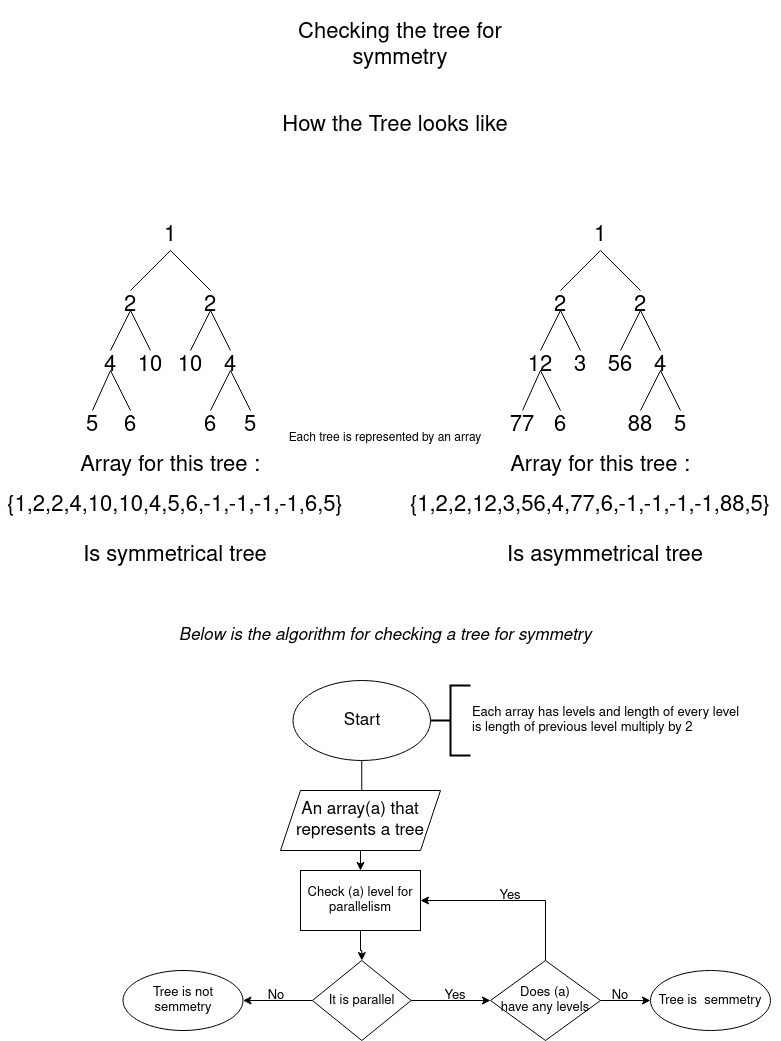

The diagram above was exported from draw.io. Its source (the exported page's mxGraphModel, read from the mxfile embedded in the PNG):
<mxGraphModel dx="1139" dy="793" grid="1" gridSize="10" guides="1" tooltips="1" connect="1" arrows="1" fold="1" page="1" pageScale="1" pageWidth="850" pageHeight="1100" math="0" shadow="0">
  <root>
    <mxCell id="0" />
    <mxCell id="1" parent="0" />
    <mxCell id="Sd1F9NuVjDrj4dyhySCT-1" value="&lt;font style=&quot;font-size: 22px&quot;&gt;Checking the tree for symmetry&lt;/font&gt;" style="text;html=1;strokeColor=none;fillColor=none;align=center;verticalAlign=middle;whiteSpace=wrap;rounded=0;" parent="1" vertex="1">
      <mxGeometry x="290" width="280" height="90" as="geometry" />
    </mxCell>
    <mxCell id="Sd1F9NuVjDrj4dyhySCT-2" value="&lt;div&gt;How the Tree looks like&lt;/div&gt;" style="text;html=1;strokeColor=none;fillColor=none;align=center;verticalAlign=middle;whiteSpace=wrap;rounded=0;fontSize=22;" parent="1" vertex="1">
      <mxGeometry x="295" y="110" width="260" height="30" as="geometry" />
    </mxCell>
    <mxCell id="Sd1F9NuVjDrj4dyhySCT-3" value="1" style="text;html=1;strokeColor=none;fillColor=none;align=center;verticalAlign=middle;whiteSpace=wrap;rounded=0;fontSize=22;" parent="1" vertex="1">
      <mxGeometry x="170" y="220" width="60" height="30" as="geometry" />
    </mxCell>
    <mxCell id="Sd1F9NuVjDrj4dyhySCT-4" value="" style="endArrow=none;html=1;rounded=0;fontSize=22;entryX=0.5;entryY=1;entryDx=0;entryDy=0;" parent="1" target="Sd1F9NuVjDrj4dyhySCT-3" edge="1">
      <mxGeometry width="50" height="50" relative="1" as="geometry">
        <mxPoint x="160" y="290" as="sourcePoint" />
        <mxPoint x="190" y="250" as="targetPoint" />
      </mxGeometry>
    </mxCell>
    <mxCell id="Sd1F9NuVjDrj4dyhySCT-5" value="" style="endArrow=none;html=1;rounded=0;fontSize=22;entryX=0.5;entryY=1;entryDx=0;entryDy=0;" parent="1" target="Sd1F9NuVjDrj4dyhySCT-3" edge="1">
      <mxGeometry width="50" height="50" relative="1" as="geometry">
        <mxPoint x="240" y="290" as="sourcePoint" />
        <mxPoint x="200" y="260.0000000000001" as="targetPoint" />
      </mxGeometry>
    </mxCell>
    <mxCell id="Sd1F9NuVjDrj4dyhySCT-7" value="2" style="text;html=1;strokeColor=none;fillColor=none;align=center;verticalAlign=middle;whiteSpace=wrap;rounded=0;fontSize=22;" parent="1" vertex="1">
      <mxGeometry x="210" y="290" width="60" height="30" as="geometry" />
    </mxCell>
    <mxCell id="Sd1F9NuVjDrj4dyhySCT-9" value="" style="endArrow=none;html=1;rounded=0;fontSize=22;entryX=0.5;entryY=1;entryDx=0;entryDy=0;exitX=0.5;exitY=0;exitDx=0;exitDy=0;" parent="1" source="Sd1F9NuVjDrj4dyhySCT-11" edge="1">
      <mxGeometry width="50" height="50" relative="1" as="geometry">
        <mxPoint x="200" y="350.0000000000001" as="sourcePoint" />
        <mxPoint x="240" y="310.0000000000001" as="targetPoint" />
      </mxGeometry>
    </mxCell>
    <mxCell id="Sd1F9NuVjDrj4dyhySCT-10" value="" style="endArrow=none;html=1;rounded=0;fontSize=22;entryX=0.5;entryY=1;entryDx=0;entryDy=0;exitX=0.5;exitY=0;exitDx=0;exitDy=0;" parent="1" source="Sd1F9NuVjDrj4dyhySCT-12" edge="1">
      <mxGeometry width="50" height="50" relative="1" as="geometry">
        <mxPoint x="280" y="350.0000000000001" as="sourcePoint" />
        <mxPoint x="240" y="310.0000000000001" as="targetPoint" />
      </mxGeometry>
    </mxCell>
    <mxCell id="Sd1F9NuVjDrj4dyhySCT-11" value="10" style="text;html=1;strokeColor=none;fillColor=none;align=center;verticalAlign=middle;whiteSpace=wrap;rounded=0;fontSize=22;" parent="1" vertex="1">
      <mxGeometry x="190" y="350" width="60" height="30" as="geometry" />
    </mxCell>
    <mxCell id="Sd1F9NuVjDrj4dyhySCT-12" value="4" style="text;html=1;strokeColor=none;fillColor=none;align=center;verticalAlign=middle;whiteSpace=wrap;rounded=0;fontSize=22;" parent="1" vertex="1">
      <mxGeometry x="230" y="350" width="60" height="30" as="geometry" />
    </mxCell>
    <mxCell id="Sd1F9NuVjDrj4dyhySCT-15" value="2" style="text;html=1;strokeColor=none;fillColor=none;align=center;verticalAlign=middle;whiteSpace=wrap;rounded=0;fontSize=22;" parent="1" vertex="1">
      <mxGeometry x="130" y="290" width="60" height="30" as="geometry" />
    </mxCell>
    <mxCell id="Sd1F9NuVjDrj4dyhySCT-16" value="" style="endArrow=none;html=1;rounded=0;fontSize=22;entryX=0.5;entryY=1;entryDx=0;entryDy=0;exitX=0.5;exitY=0;exitDx=0;exitDy=0;" parent="1" source="Sd1F9NuVjDrj4dyhySCT-18" edge="1">
      <mxGeometry width="50" height="50" relative="1" as="geometry">
        <mxPoint x="120" y="350.0000000000001" as="sourcePoint" />
        <mxPoint x="160" y="310.0000000000001" as="targetPoint" />
      </mxGeometry>
    </mxCell>
    <mxCell id="Sd1F9NuVjDrj4dyhySCT-17" value="" style="endArrow=none;html=1;rounded=0;fontSize=22;entryX=0.5;entryY=1;entryDx=0;entryDy=0;exitX=0.5;exitY=0;exitDx=0;exitDy=0;" parent="1" source="Sd1F9NuVjDrj4dyhySCT-19" edge="1">
      <mxGeometry width="50" height="50" relative="1" as="geometry">
        <mxPoint x="200" y="350.0000000000001" as="sourcePoint" />
        <mxPoint x="160" y="310.0000000000001" as="targetPoint" />
      </mxGeometry>
    </mxCell>
    <mxCell id="Sd1F9NuVjDrj4dyhySCT-18" value="4" style="text;html=1;strokeColor=none;fillColor=none;align=center;verticalAlign=middle;whiteSpace=wrap;rounded=0;fontSize=22;" parent="1" vertex="1">
      <mxGeometry x="110" y="350" width="60" height="30" as="geometry" />
    </mxCell>
    <mxCell id="Sd1F9NuVjDrj4dyhySCT-19" value="10" style="text;html=1;strokeColor=none;fillColor=none;align=center;verticalAlign=middle;whiteSpace=wrap;rounded=0;fontSize=22;" parent="1" vertex="1">
      <mxGeometry x="150" y="350" width="60" height="30" as="geometry" />
    </mxCell>
    <mxCell id="Sd1F9NuVjDrj4dyhySCT-20" value="" style="endArrow=none;html=1;rounded=0;fontSize=22;entryX=0.5;entryY=1;entryDx=0;entryDy=0;exitX=0.5;exitY=0;exitDx=0;exitDy=0;" parent="1" source="Sd1F9NuVjDrj4dyhySCT-22" edge="1">
      <mxGeometry width="50" height="50" relative="1" as="geometry">
        <mxPoint x="100" y="410.0000000000001" as="sourcePoint" />
        <mxPoint x="140" y="370.0000000000001" as="targetPoint" />
      </mxGeometry>
    </mxCell>
    <mxCell id="Sd1F9NuVjDrj4dyhySCT-21" value="" style="endArrow=none;html=1;rounded=0;fontSize=22;entryX=0.5;entryY=1;entryDx=0;entryDy=0;exitX=0.5;exitY=0;exitDx=0;exitDy=0;" parent="1" source="Sd1F9NuVjDrj4dyhySCT-23" edge="1">
      <mxGeometry width="50" height="50" relative="1" as="geometry">
        <mxPoint x="180" y="410.0000000000001" as="sourcePoint" />
        <mxPoint x="140" y="370.0000000000001" as="targetPoint" />
      </mxGeometry>
    </mxCell>
    <mxCell id="Sd1F9NuVjDrj4dyhySCT-22" value="5" style="text;html=1;strokeColor=none;fillColor=none;align=center;verticalAlign=middle;whiteSpace=wrap;rounded=0;fontSize=22;" parent="1" vertex="1">
      <mxGeometry x="92" y="410" width="60" height="30" as="geometry" />
    </mxCell>
    <mxCell id="Sd1F9NuVjDrj4dyhySCT-23" value="6" style="text;html=1;strokeColor=none;fillColor=none;align=center;verticalAlign=middle;whiteSpace=wrap;rounded=0;fontSize=22;" parent="1" vertex="1">
      <mxGeometry x="130" y="410" width="60" height="30" as="geometry" />
    </mxCell>
    <mxCell id="Sd1F9NuVjDrj4dyhySCT-24" value="" style="endArrow=none;html=1;rounded=0;fontSize=22;entryX=0.5;entryY=1;entryDx=0;entryDy=0;exitX=0.5;exitY=0;exitDx=0;exitDy=0;" parent="1" source="Sd1F9NuVjDrj4dyhySCT-26" edge="1">
      <mxGeometry width="50" height="50" relative="1" as="geometry">
        <mxPoint x="220" y="410.0000000000001" as="sourcePoint" />
        <mxPoint x="260" y="370.0000000000001" as="targetPoint" />
      </mxGeometry>
    </mxCell>
    <mxCell id="Sd1F9NuVjDrj4dyhySCT-25" value="" style="endArrow=none;html=1;rounded=0;fontSize=22;entryX=0.5;entryY=1;entryDx=0;entryDy=0;exitX=0.5;exitY=0;exitDx=0;exitDy=0;" parent="1" source="Sd1F9NuVjDrj4dyhySCT-27" edge="1">
      <mxGeometry width="50" height="50" relative="1" as="geometry">
        <mxPoint x="300" y="410.0000000000001" as="sourcePoint" />
        <mxPoint x="260" y="370.0000000000001" as="targetPoint" />
      </mxGeometry>
    </mxCell>
    <mxCell id="Sd1F9NuVjDrj4dyhySCT-26" value="6" style="text;html=1;strokeColor=none;fillColor=none;align=center;verticalAlign=middle;whiteSpace=wrap;rounded=0;fontSize=22;" parent="1" vertex="1">
      <mxGeometry x="210" y="410" width="60" height="30" as="geometry" />
    </mxCell>
    <mxCell id="Sd1F9NuVjDrj4dyhySCT-27" value="5" style="text;html=1;strokeColor=none;fillColor=none;align=center;verticalAlign=middle;whiteSpace=wrap;rounded=0;fontSize=22;" parent="1" vertex="1">
      <mxGeometry x="250" y="410" width="60" height="30" as="geometry" />
    </mxCell>
    <mxCell id="Sd1F9NuVjDrj4dyhySCT-28" value="Array for this tree :" style="text;html=1;strokeColor=none;fillColor=none;align=center;verticalAlign=middle;whiteSpace=wrap;rounded=0;fontSize=22;" parent="1" vertex="1">
      <mxGeometry x="85" y="450" width="230" height="30" as="geometry" />
    </mxCell>
    <mxCell id="Sd1F9NuVjDrj4dyhySCT-29" value="{1,2,2,4,10,10,4,5,6,-1,-1,-1,-1,6,5}" style="text;html=1;strokeColor=none;fillColor=none;align=center;verticalAlign=middle;whiteSpace=wrap;rounded=0;fontSize=22;" parent="1" vertex="1">
      <mxGeometry x="30" y="490" width="350" height="30" as="geometry" />
    </mxCell>
    <mxCell id="Sd1F9NuVjDrj4dyhySCT-30" value="Is symmetrical tree" style="text;html=1;strokeColor=none;fillColor=none;align=center;verticalAlign=middle;whiteSpace=wrap;rounded=0;fontSize=22;" parent="1" vertex="1">
      <mxGeometry x="50" y="540" width="310" height="30" as="geometry" />
    </mxCell>
    <mxCell id="Sd1F9NuVjDrj4dyhySCT-31" value="1" style="text;html=1;strokeColor=none;fillColor=none;align=center;verticalAlign=middle;whiteSpace=wrap;rounded=0;fontSize=22;" parent="1" vertex="1">
      <mxGeometry x="600" y="220" width="60" height="30" as="geometry" />
    </mxCell>
    <mxCell id="Sd1F9NuVjDrj4dyhySCT-32" value="" style="endArrow=none;html=1;rounded=0;fontSize=22;entryX=0.5;entryY=1;entryDx=0;entryDy=0;" parent="1" target="Sd1F9NuVjDrj4dyhySCT-31" edge="1">
      <mxGeometry width="50" height="50" relative="1" as="geometry">
        <mxPoint x="590" y="290.0000000000001" as="sourcePoint" />
        <mxPoint x="620" y="250" as="targetPoint" />
      </mxGeometry>
    </mxCell>
    <mxCell id="Sd1F9NuVjDrj4dyhySCT-33" value="" style="endArrow=none;html=1;rounded=0;fontSize=22;entryX=0.5;entryY=1;entryDx=0;entryDy=0;" parent="1" target="Sd1F9NuVjDrj4dyhySCT-31" edge="1">
      <mxGeometry width="50" height="50" relative="1" as="geometry">
        <mxPoint x="670" y="290.0000000000001" as="sourcePoint" />
        <mxPoint x="630" y="260.0000000000001" as="targetPoint" />
      </mxGeometry>
    </mxCell>
    <mxCell id="Sd1F9NuVjDrj4dyhySCT-34" value="2" style="text;html=1;strokeColor=none;fillColor=none;align=center;verticalAlign=middle;whiteSpace=wrap;rounded=0;fontSize=22;" parent="1" vertex="1">
      <mxGeometry x="640" y="290" width="60" height="30" as="geometry" />
    </mxCell>
    <mxCell id="Sd1F9NuVjDrj4dyhySCT-35" value="" style="endArrow=none;html=1;rounded=0;fontSize=22;entryX=0.5;entryY=1;entryDx=0;entryDy=0;exitX=0.5;exitY=0;exitDx=0;exitDy=0;" parent="1" source="Sd1F9NuVjDrj4dyhySCT-37" edge="1">
      <mxGeometry width="50" height="50" relative="1" as="geometry">
        <mxPoint x="630" y="350.0000000000001" as="sourcePoint" />
        <mxPoint x="670" y="310.0000000000001" as="targetPoint" />
      </mxGeometry>
    </mxCell>
    <mxCell id="Sd1F9NuVjDrj4dyhySCT-36" value="" style="endArrow=none;html=1;rounded=0;fontSize=22;entryX=0.5;entryY=1;entryDx=0;entryDy=0;exitX=0.5;exitY=0;exitDx=0;exitDy=0;" parent="1" source="Sd1F9NuVjDrj4dyhySCT-38" edge="1">
      <mxGeometry width="50" height="50" relative="1" as="geometry">
        <mxPoint x="710" y="350.0000000000001" as="sourcePoint" />
        <mxPoint x="670" y="310.0000000000001" as="targetPoint" />
      </mxGeometry>
    </mxCell>
    <mxCell id="Sd1F9NuVjDrj4dyhySCT-37" value="56" style="text;html=1;strokeColor=none;fillColor=none;align=center;verticalAlign=middle;whiteSpace=wrap;rounded=0;fontSize=22;" parent="1" vertex="1">
      <mxGeometry x="620" y="350" width="60" height="30" as="geometry" />
    </mxCell>
    <mxCell id="Sd1F9NuVjDrj4dyhySCT-38" value="4" style="text;html=1;strokeColor=none;fillColor=none;align=center;verticalAlign=middle;whiteSpace=wrap;rounded=0;fontSize=22;" parent="1" vertex="1">
      <mxGeometry x="660" y="350" width="60" height="30" as="geometry" />
    </mxCell>
    <mxCell id="Sd1F9NuVjDrj4dyhySCT-39" value="2" style="text;html=1;strokeColor=none;fillColor=none;align=center;verticalAlign=middle;whiteSpace=wrap;rounded=0;fontSize=22;" parent="1" vertex="1">
      <mxGeometry x="560" y="290" width="60" height="30" as="geometry" />
    </mxCell>
    <mxCell id="Sd1F9NuVjDrj4dyhySCT-40" value="" style="endArrow=none;html=1;rounded=0;fontSize=22;entryX=0.5;entryY=1;entryDx=0;entryDy=0;exitX=0.5;exitY=0;exitDx=0;exitDy=0;" parent="1" source="Sd1F9NuVjDrj4dyhySCT-42" edge="1">
      <mxGeometry width="50" height="50" relative="1" as="geometry">
        <mxPoint x="550" y="350.0000000000001" as="sourcePoint" />
        <mxPoint x="590" y="310.0000000000001" as="targetPoint" />
      </mxGeometry>
    </mxCell>
    <mxCell id="Sd1F9NuVjDrj4dyhySCT-41" value="" style="endArrow=none;html=1;rounded=0;fontSize=22;entryX=0.5;entryY=1;entryDx=0;entryDy=0;exitX=0.5;exitY=0;exitDx=0;exitDy=0;" parent="1" source="Sd1F9NuVjDrj4dyhySCT-43" edge="1">
      <mxGeometry width="50" height="50" relative="1" as="geometry">
        <mxPoint x="630" y="350.0000000000001" as="sourcePoint" />
        <mxPoint x="590" y="310.0000000000001" as="targetPoint" />
      </mxGeometry>
    </mxCell>
    <mxCell id="Sd1F9NuVjDrj4dyhySCT-42" value="12" style="text;html=1;strokeColor=none;fillColor=none;align=center;verticalAlign=middle;whiteSpace=wrap;rounded=0;fontSize=22;" parent="1" vertex="1">
      <mxGeometry x="540" y="350" width="60" height="30" as="geometry" />
    </mxCell>
    <mxCell id="Sd1F9NuVjDrj4dyhySCT-43" value="3" style="text;html=1;strokeColor=none;fillColor=none;align=center;verticalAlign=middle;whiteSpace=wrap;rounded=0;fontSize=22;" parent="1" vertex="1">
      <mxGeometry x="580" y="350" width="60" height="30" as="geometry" />
    </mxCell>
    <mxCell id="Sd1F9NuVjDrj4dyhySCT-44" value="" style="endArrow=none;html=1;rounded=0;fontSize=22;entryX=0.5;entryY=1;entryDx=0;entryDy=0;exitX=0.5;exitY=0;exitDx=0;exitDy=0;" parent="1" source="Sd1F9NuVjDrj4dyhySCT-46" edge="1">
      <mxGeometry width="50" height="50" relative="1" as="geometry">
        <mxPoint x="530" y="410.0000000000001" as="sourcePoint" />
        <mxPoint x="570" y="370" as="targetPoint" />
      </mxGeometry>
    </mxCell>
    <mxCell id="Sd1F9NuVjDrj4dyhySCT-45" value="" style="endArrow=none;html=1;rounded=0;fontSize=22;entryX=0.5;entryY=1;entryDx=0;entryDy=0;exitX=0.5;exitY=0;exitDx=0;exitDy=0;" parent="1" source="Sd1F9NuVjDrj4dyhySCT-47" edge="1">
      <mxGeometry width="50" height="50" relative="1" as="geometry">
        <mxPoint x="610" y="410.0000000000001" as="sourcePoint" />
        <mxPoint x="570" y="370" as="targetPoint" />
      </mxGeometry>
    </mxCell>
    <mxCell id="Sd1F9NuVjDrj4dyhySCT-46" value="77" style="text;html=1;strokeColor=none;fillColor=none;align=center;verticalAlign=middle;whiteSpace=wrap;rounded=0;fontSize=22;" parent="1" vertex="1">
      <mxGeometry x="522" y="410" width="60" height="30" as="geometry" />
    </mxCell>
    <mxCell id="Sd1F9NuVjDrj4dyhySCT-47" value="6" style="text;html=1;strokeColor=none;fillColor=none;align=center;verticalAlign=middle;whiteSpace=wrap;rounded=0;fontSize=22;" parent="1" vertex="1">
      <mxGeometry x="560" y="410" width="60" height="30" as="geometry" />
    </mxCell>
    <mxCell id="Sd1F9NuVjDrj4dyhySCT-48" value="" style="endArrow=none;html=1;rounded=0;fontSize=22;entryX=0.5;entryY=1;entryDx=0;entryDy=0;exitX=0.5;exitY=0;exitDx=0;exitDy=0;" parent="1" source="Sd1F9NuVjDrj4dyhySCT-50" edge="1">
      <mxGeometry width="50" height="50" relative="1" as="geometry">
        <mxPoint x="650" y="410.0000000000001" as="sourcePoint" />
        <mxPoint x="690" y="370" as="targetPoint" />
      </mxGeometry>
    </mxCell>
    <mxCell id="Sd1F9NuVjDrj4dyhySCT-49" value="" style="endArrow=none;html=1;rounded=0;fontSize=22;entryX=0.5;entryY=1;entryDx=0;entryDy=0;exitX=0.5;exitY=0;exitDx=0;exitDy=0;" parent="1" source="Sd1F9NuVjDrj4dyhySCT-51" edge="1">
      <mxGeometry width="50" height="50" relative="1" as="geometry">
        <mxPoint x="730" y="410.0000000000001" as="sourcePoint" />
        <mxPoint x="690" y="370" as="targetPoint" />
      </mxGeometry>
    </mxCell>
    <mxCell id="Sd1F9NuVjDrj4dyhySCT-50" value="88" style="text;html=1;strokeColor=none;fillColor=none;align=center;verticalAlign=middle;whiteSpace=wrap;rounded=0;fontSize=22;" parent="1" vertex="1">
      <mxGeometry x="640" y="410" width="60" height="30" as="geometry" />
    </mxCell>
    <mxCell id="Sd1F9NuVjDrj4dyhySCT-51" value="5" style="text;html=1;strokeColor=none;fillColor=none;align=center;verticalAlign=middle;whiteSpace=wrap;rounded=0;fontSize=22;" parent="1" vertex="1">
      <mxGeometry x="680" y="410" width="60" height="30" as="geometry" />
    </mxCell>
    <mxCell id="Sd1F9NuVjDrj4dyhySCT-52" value="Array for this tree :" style="text;html=1;strokeColor=none;fillColor=none;align=center;verticalAlign=middle;whiteSpace=wrap;rounded=0;fontSize=22;" parent="1" vertex="1">
      <mxGeometry x="515" y="450" width="230" height="30" as="geometry" />
    </mxCell>
    <mxCell id="Sd1F9NuVjDrj4dyhySCT-53" value="{1,2,2,12,3,56,4,77,6,-1,-1,-1,-1,88,5}" style="text;html=1;strokeColor=none;fillColor=none;align=center;verticalAlign=middle;whiteSpace=wrap;rounded=0;fontSize=22;" parent="1" vertex="1">
      <mxGeometry x="430" y="490" width="380" height="30" as="geometry" />
    </mxCell>
    <mxCell id="Sd1F9NuVjDrj4dyhySCT-54" value="Is asymmetrical tree" style="text;html=1;strokeColor=none;fillColor=none;align=center;verticalAlign=middle;whiteSpace=wrap;rounded=0;fontSize=22;" parent="1" vertex="1">
      <mxGeometry x="480" y="540" width="310" height="30" as="geometry" />
    </mxCell>
    <mxCell id="Sd1F9NuVjDrj4dyhySCT-55" value="&lt;font style=&quot;font-size: 12px&quot;&gt;Each tree is represented by an array&lt;/font&gt;" style="text;html=1;strokeColor=none;fillColor=none;align=center;verticalAlign=middle;whiteSpace=wrap;rounded=0;fontSize=22;" parent="1" vertex="1">
      <mxGeometry x="300" y="420" width="230" height="30" as="geometry" />
    </mxCell>
    <mxCell id="Sd1F9NuVjDrj4dyhySCT-56" value="&lt;i&gt;&lt;font style=&quot;font-size: 17px&quot;&gt;Below is the algorithm for checking a tree for symmetry&lt;/font&gt;&lt;/i&gt;" style="text;html=1;strokeColor=none;fillColor=none;align=center;verticalAlign=middle;whiteSpace=wrap;rounded=0;fontSize=12;" parent="1" vertex="1">
      <mxGeometry x="195" y="620" width="440" height="30" as="geometry" />
    </mxCell>
    <mxCell id="Sd1F9NuVjDrj4dyhySCT-65" value="" style="edgeStyle=orthogonalEdgeStyle;rounded=0;orthogonalLoop=1;jettySize=auto;html=1;fontSize=13;" parent="1" source="Sd1F9NuVjDrj4dyhySCT-57" target="Sd1F9NuVjDrj4dyhySCT-62" edge="1">
      <mxGeometry relative="1" as="geometry" />
    </mxCell>
    <mxCell id="Sd1F9NuVjDrj4dyhySCT-57" value="Start" style="ellipse;whiteSpace=wrap;html=1;fontSize=17;" parent="1" vertex="1">
      <mxGeometry x="322.5" y="680" width="137.5" height="80" as="geometry" />
    </mxCell>
    <mxCell id="Sd1F9NuVjDrj4dyhySCT-58" value="&lt;div&gt;An array(a) that represents a tree&lt;/div&gt;" style="shape=parallelogram;perimeter=parallelogramPerimeter;whiteSpace=wrap;html=1;fixedSize=1;fontSize=17;" parent="1" vertex="1">
      <mxGeometry x="310" y="790" width="160" height="60" as="geometry" />
    </mxCell>
    <mxCell id="Sd1F9NuVjDrj4dyhySCT-60" value="&lt;div style=&quot;font-size: 13px&quot;&gt;&lt;font style=&quot;font-size: 13px&quot;&gt;Each array has levels and length of every level&lt;/font&gt;&lt;/div&gt;&lt;div style=&quot;font-size: 13px&quot;&gt;&lt;font style=&quot;font-size: 13px&quot;&gt;is length of previous level multiply by 2&lt;/font&gt;&lt;br&gt;&lt;/div&gt;" style="strokeWidth=2;html=1;shape=mxgraph.flowchart.annotation_2;align=left;labelPosition=right;pointerEvents=1;fontSize=17;" parent="1" vertex="1">
      <mxGeometry x="460" y="685" width="40" height="70" as="geometry" />
    </mxCell>
    <mxCell id="Sd1F9NuVjDrj4dyhySCT-67" value="" style="edgeStyle=orthogonalEdgeStyle;rounded=0;orthogonalLoop=1;jettySize=auto;html=1;fontSize=13;" parent="1" source="Sd1F9NuVjDrj4dyhySCT-62" target="Sd1F9NuVjDrj4dyhySCT-66" edge="1">
      <mxGeometry relative="1" as="geometry" />
    </mxCell>
    <mxCell id="Sd1F9NuVjDrj4dyhySCT-62" value="Check (a) level for parallelism" style="rounded=0;whiteSpace=wrap;html=1;fontSize=13;" parent="1" vertex="1">
      <mxGeometry x="330" y="870" width="120" height="60" as="geometry" />
    </mxCell>
    <mxCell id="Sd1F9NuVjDrj4dyhySCT-69" value="" style="edgeStyle=orthogonalEdgeStyle;rounded=0;orthogonalLoop=1;jettySize=auto;html=1;fontSize=13;" parent="1" source="Sd1F9NuVjDrj4dyhySCT-66" target="Sd1F9NuVjDrj4dyhySCT-68" edge="1">
      <mxGeometry relative="1" as="geometry" />
    </mxCell>
    <mxCell id="Sd1F9NuVjDrj4dyhySCT-72" value="" style="edgeStyle=orthogonalEdgeStyle;rounded=0;orthogonalLoop=1;jettySize=auto;html=1;fontSize=13;" parent="1" source="Sd1F9NuVjDrj4dyhySCT-66" target="Sd1F9NuVjDrj4dyhySCT-71" edge="1">
      <mxGeometry relative="1" as="geometry" />
    </mxCell>
    <mxCell id="Sd1F9NuVjDrj4dyhySCT-66" value="It is parallel" style="rhombus;whiteSpace=wrap;html=1;fontSize=13;" parent="1" vertex="1">
      <mxGeometry x="341.88" y="960" width="98.75" height="80" as="geometry" />
    </mxCell>
    <mxCell id="Sd1F9NuVjDrj4dyhySCT-68" value="Tree is not semmetry" style="ellipse;whiteSpace=wrap;html=1;fontSize=13;" parent="1" vertex="1">
      <mxGeometry x="152.505" y="970" width="120" height="60" as="geometry" />
    </mxCell>
    <mxCell id="Sd1F9NuVjDrj4dyhySCT-70" value="No" style="text;html=1;strokeColor=none;fillColor=none;align=center;verticalAlign=middle;whiteSpace=wrap;rounded=0;fontSize=13;" parent="1" vertex="1">
      <mxGeometry x="281.88" y="980" width="48.12" height="30" as="geometry" />
    </mxCell>
    <mxCell id="Sd1F9NuVjDrj4dyhySCT-77" style="edgeStyle=orthogonalEdgeStyle;rounded=0;orthogonalLoop=1;jettySize=auto;html=1;fontSize=13;entryX=1;entryY=0.5;entryDx=0;entryDy=0;exitX=0.5;exitY=0;exitDx=0;exitDy=0;" parent="1" source="Sd1F9NuVjDrj4dyhySCT-71" target="Sd1F9NuVjDrj4dyhySCT-62" edge="1">
      <mxGeometry relative="1" as="geometry">
        <mxPoint x="590" y="900" as="targetPoint" />
        <Array as="points">
          <mxPoint x="575" y="900" />
        </Array>
      </mxGeometry>
    </mxCell>
    <mxCell id="Sd1F9NuVjDrj4dyhySCT-79" value="" style="edgeStyle=orthogonalEdgeStyle;rounded=0;orthogonalLoop=1;jettySize=auto;html=1;fontSize=13;" parent="1" source="Sd1F9NuVjDrj4dyhySCT-71" target="Sd1F9NuVjDrj4dyhySCT-78" edge="1">
      <mxGeometry relative="1" as="geometry" />
    </mxCell>
    <mxCell id="Sd1F9NuVjDrj4dyhySCT-71" value="&lt;div&gt;Does (a) &lt;br&gt;&lt;/div&gt;&lt;div&gt;have any levels&lt;/div&gt;" style="rhombus;whiteSpace=wrap;html=1;fontSize=13;" parent="1" vertex="1">
      <mxGeometry x="520" y="960" width="110" height="80" as="geometry" />
    </mxCell>
    <mxCell id="Sd1F9NuVjDrj4dyhySCT-73" value="Yes" style="text;html=1;strokeColor=none;fillColor=none;align=center;verticalAlign=middle;whiteSpace=wrap;rounded=0;fontSize=13;" parent="1" vertex="1">
      <mxGeometry x="455" y="980" width="60" height="30" as="geometry" />
    </mxCell>
    <mxCell id="Sd1F9NuVjDrj4dyhySCT-78" value="Tree is&amp;nbsp; semmetry" style="ellipse;whiteSpace=wrap;html=1;fontSize=13;" parent="1" vertex="1">
      <mxGeometry x="680.005" y="970" width="120" height="60" as="geometry" />
    </mxCell>
    <mxCell id="Sd1F9NuVjDrj4dyhySCT-81" value="Yes" style="text;html=1;strokeColor=none;fillColor=none;align=center;verticalAlign=middle;whiteSpace=wrap;rounded=0;fontSize=13;" parent="1" vertex="1">
      <mxGeometry x="510" y="880" width="60" height="30" as="geometry" />
    </mxCell>
    <mxCell id="Sd1F9NuVjDrj4dyhySCT-82" value="No" style="text;html=1;strokeColor=none;fillColor=none;align=center;verticalAlign=middle;whiteSpace=wrap;rounded=0;fontSize=13;" parent="1" vertex="1">
      <mxGeometry x="625.94" y="980" width="48.12" height="30" as="geometry" />
    </mxCell>
  </root>
</mxGraphModel>